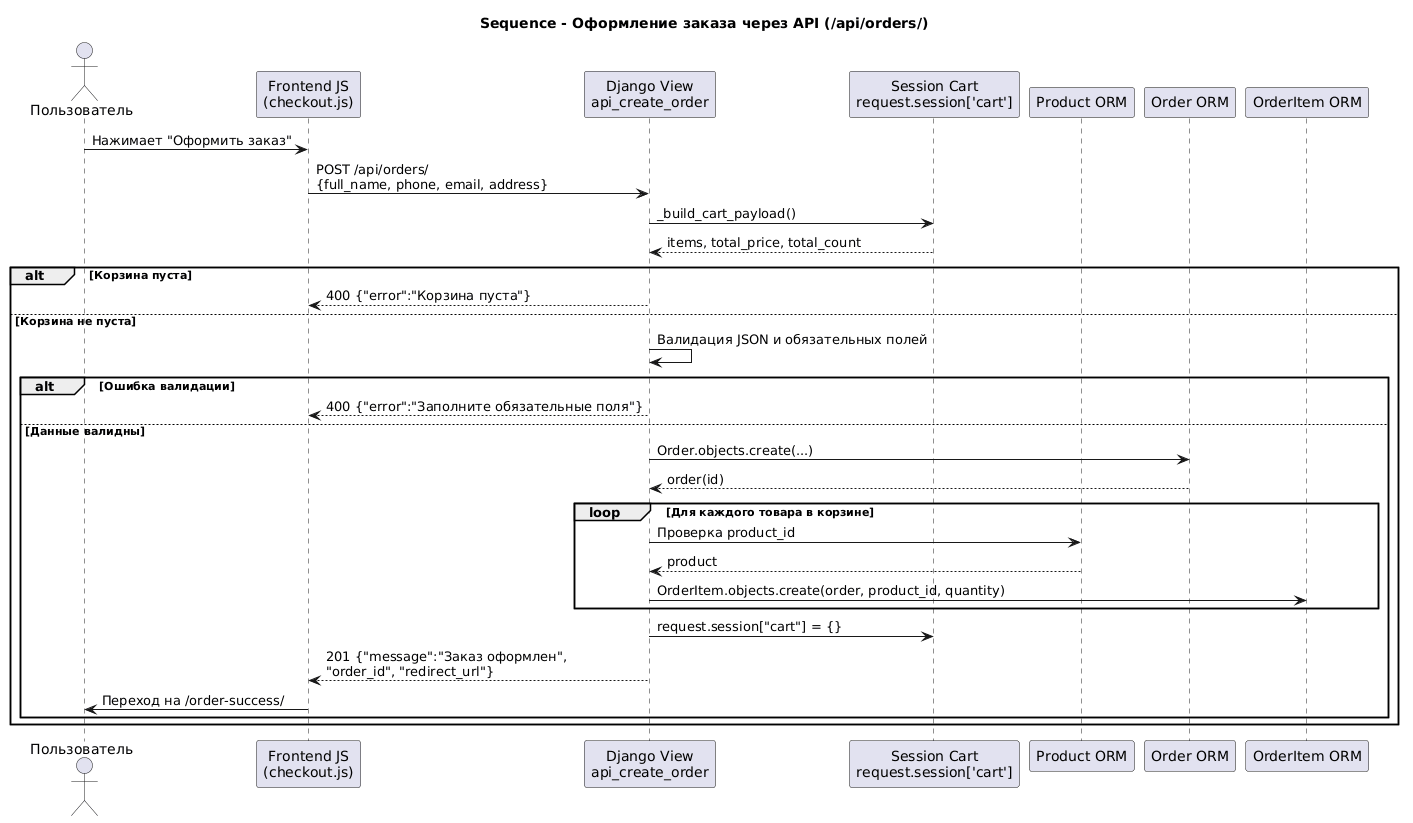

The diagram above was rendered by PlantUML. Its source (embedded in the PNG):
@startuml
title Sequence - Оформление заказа через API (/api/orders/)

actor "Пользователь" as Client
participant "Frontend JS\n(checkout.js)" as FE
participant "Django View\napi_create_order" as API
participant "Session Cart\nrequest.session['cart']" as Cart
participant "Product ORM" as ProductORM
participant "Order ORM" as OrderORM
participant "OrderItem ORM" as ItemORM

Client -> FE : Нажимает "Оформить заказ"
FE -> API : POST /api/orders/\n{full_name, phone, email, address}

API -> Cart : _build_cart_payload()
Cart --> API : items, total_price, total_count

alt Корзина пуста
  API --> FE : 400 {"error":"Корзина пуста"}
else Корзина не пуста
  API -> API : Валидация JSON и обязательных полей
  alt Ошибка валидации
    API --> FE : 400 {"error":"Заполните обязательные поля"}
  else Данные валидны
    API -> OrderORM : Order.objects.create(...)
    OrderORM --> API : order(id)

    loop Для каждого товара в корзине
      API -> ProductORM : Проверка product_id
      ProductORM --> API : product
      API -> ItemORM : OrderItem.objects.create(order, product_id, quantity)
    end

    API -> Cart : request.session["cart"] = {}
    API --> FE : 201 {"message":"Заказ оформлен",\n"order_id", "redirect_url"}
    FE -> Client : Переход на /order-success/
  end
end
@enduml